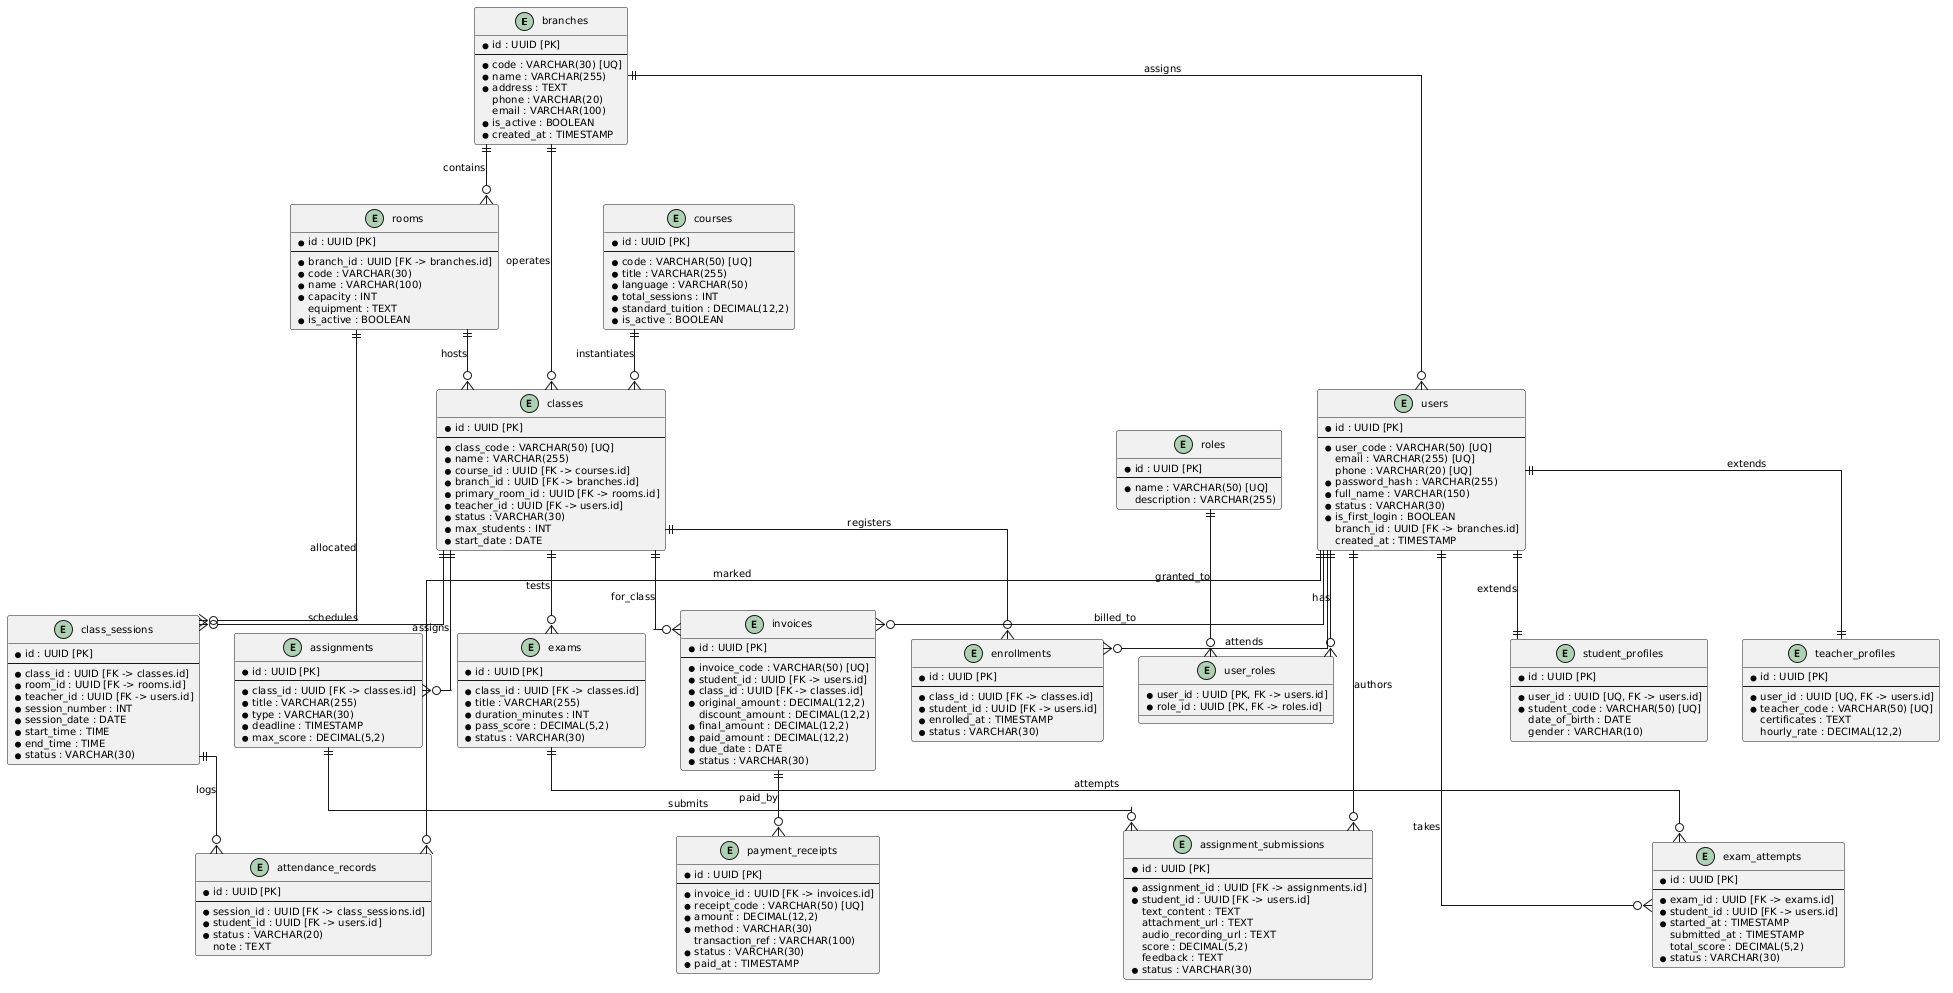

The diagram above was rendered by PlantUML. Its source (embedded in the PNG):
@startuml
skinparam linetype ortho
skinparam shadowing false
skinparam defaultFontName "Segoe UI"
skinparam defaultFontSize 10
skinparam entityFontSize 11
skinparam entityFontStyle bold

skinparam entity {
    BackgroundColor #FFFFFF
    BorderColor #2C3E50
    BorderThickness 1.2
}

entity "branches" as branches {
    * id : UUID [PK]
    --
    * code : VARCHAR(30) [UQ]
    * name : VARCHAR(255)
    * address : TEXT
    phone : VARCHAR(20)
    email : VARCHAR(100)
    * is_active : BOOLEAN
    * created_at : TIMESTAMP
}

entity "rooms" as rooms {
    * id : UUID [PK]
    --
    * branch_id : UUID [FK -> branches.id]
    * code : VARCHAR(30)
    * name : VARCHAR(100)
    * capacity : INT
    equipment : TEXT
    * is_active : BOOLEAN
}

entity "users" as users {
    * id : UUID [PK]
    --
    * user_code : VARCHAR(50) [UQ]
    email : VARCHAR(255) [UQ]
    phone : VARCHAR(20) [UQ]
    * password_hash : VARCHAR(255)
    * full_name : VARCHAR(150)
    * status : VARCHAR(30)
    * is_first_login : BOOLEAN
    branch_id : UUID [FK -> branches.id]
    created_at : TIMESTAMP
}

entity "roles" as roles {
    * id : UUID [PK]
    --
    * name : VARCHAR(50) [UQ]
    description : VARCHAR(255)
}

entity "user_roles" as user_roles {
    * user_id : UUID [PK, FK -> users.id]
    * role_id : UUID [PK, FK -> roles.id]
}

entity "student_profiles" as student_profiles {
    * id : UUID [PK]
    --
    * user_id : UUID [UQ, FK -> users.id]
    * student_code : VARCHAR(50) [UQ]
    date_of_birth : DATE
    gender : VARCHAR(10)
}

entity "teacher_profiles" as teacher_profiles {
    * id : UUID [PK]
    --
    * user_id : UUID [UQ, FK -> users.id]
    * teacher_code : VARCHAR(50) [UQ]
    certificates : TEXT
    hourly_rate : DECIMAL(12,2)
}

entity "courses" as courses {
    * id : UUID [PK]
    --
    * code : VARCHAR(50) [UQ]
    * title : VARCHAR(255)
    * language : VARCHAR(50)
    * total_sessions : INT
    * standard_tuition : DECIMAL(12,2)
    * is_active : BOOLEAN
}

entity "classes" as classes {
    * id : UUID [PK]
    --
    * class_code : VARCHAR(50) [UQ]
    * name : VARCHAR(255)
    * course_id : UUID [FK -> courses.id]
    * branch_id : UUID [FK -> branches.id]
    * primary_room_id : UUID [FK -> rooms.id]
    * teacher_id : UUID [FK -> users.id]
    * status : VARCHAR(30)
    * max_students : INT
    * start_date : DATE
}

entity "class_sessions" as class_sessions {
    * id : UUID [PK]
    --
    * class_id : UUID [FK -> classes.id]
    * room_id : UUID [FK -> rooms.id]
    * teacher_id : UUID [FK -> users.id]
    * session_number : INT
    * session_date : DATE
    * start_time : TIME
    * end_time : TIME
    * status : VARCHAR(30)
}

entity "enrollments" as enrollments {
    * id : UUID [PK]
    --
    * class_id : UUID [FK -> classes.id]
    * student_id : UUID [FK -> users.id]
    * enrolled_at : TIMESTAMP
    * status : VARCHAR(30)
}

entity "attendance_records" as attendance_records {
    * id : UUID [PK]
    --
    * session_id : UUID [FK -> class_sessions.id]
    * student_id : UUID [FK -> users.id]
    * status : VARCHAR(20)
    note : TEXT
}

entity "assignments" as assignments {
    * id : UUID [PK]
    --
    * class_id : UUID [FK -> classes.id]
    * title : VARCHAR(255)
    * type : VARCHAR(30)
    * deadline : TIMESTAMP
    * max_score : DECIMAL(5,2)
}

entity "assignment_submissions" as assignment_submissions {
    * id : UUID [PK]
    --
    * assignment_id : UUID [FK -> assignments.id]
    * student_id : UUID [FK -> users.id]
    text_content : TEXT
    attachment_url : TEXT
    audio_recording_url : TEXT
    score : DECIMAL(5,2)
    feedback : TEXT
    * status : VARCHAR(30)
}

entity "exams" as exams {
    * id : UUID [PK]
    --
    * class_id : UUID [FK -> classes.id]
    * title : VARCHAR(255)
    * duration_minutes : INT
    * pass_score : DECIMAL(5,2)
    * status : VARCHAR(30)
}

entity "exam_attempts" as exam_attempts {
    * id : UUID [PK]
    --
    * exam_id : UUID [FK -> exams.id]
    * student_id : UUID [FK -> users.id]
    * started_at : TIMESTAMP
    submitted_at : TIMESTAMP
    total_score : DECIMAL(5,2)
    * status : VARCHAR(30)
}

entity "invoices" as invoices {
    * id : UUID [PK]
    --
    * invoice_code : VARCHAR(50) [UQ]
    * student_id : UUID [FK -> users.id]
    * class_id : UUID [FK -> classes.id]
    * original_amount : DECIMAL(12,2)
    discount_amount : DECIMAL(12,2)
    * final_amount : DECIMAL(12,2)
    * paid_amount : DECIMAL(12,2)
    * due_date : DATE
    * status : VARCHAR(30)
}

entity "payment_receipts" as payment_receipts {
    * id : UUID [PK]
    --
    * invoice_id : UUID [FK -> invoices.id]
    * receipt_code : VARCHAR(50) [UQ]
    * amount : DECIMAL(12,2)
    * method : VARCHAR(30)
    transaction_ref : VARCHAR(100)
    * status : VARCHAR(30)
    * paid_at : TIMESTAMP
}

' RELATIONS
branches ||--o{ rooms : "contains"
branches ||--o{ users : "assigns"
branches ||--o{ classes : "operates"

users ||--o{ user_roles : "has"
roles ||--o{ user_roles : "granted_to"
users ||--|| student_profiles : "extends"
users ||--|| teacher_profiles : "extends"

courses ||--o{ classes : "instantiates"
rooms ||--o{ classes : "hosts"
classes ||--o{ class_sessions : "schedules"
rooms ||--o{ class_sessions : "allocated"

classes ||--o{ enrollments : "registers"
users ||--o{ enrollments : "attends"

class_sessions ||--o{ attendance_records : "logs"
users ||--o{ attendance_records : "marked"

classes ||--o{ assignments : "assigns"
assignments ||--o{ assignment_submissions : "submits"
users ||--o{ assignment_submissions : "authors"

classes ||--o{ exams : "tests"
exams ||--o{ exam_attempts : "attempts"
users ||--o{ exam_attempts : "takes"

users ||--o{ invoices : "billed_to"
classes ||--o{ invoices : "for_class"
invoices ||--o{ payment_receipts : "paid_by"

@enduml